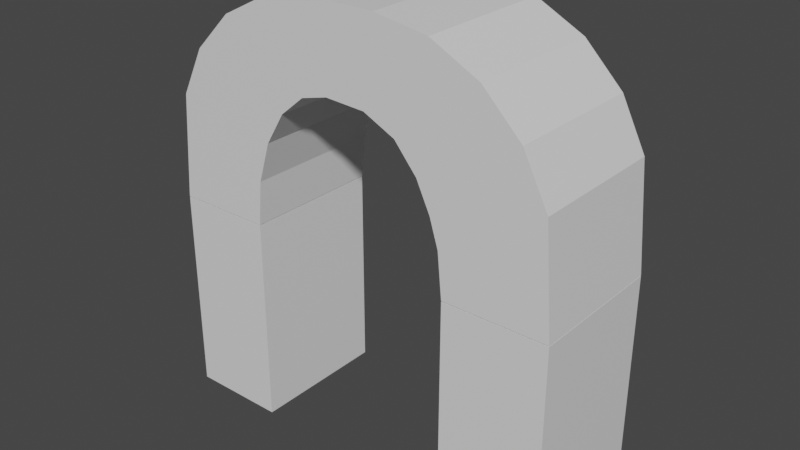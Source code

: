 # Source: arch.blend  (saved by Blender 3.6.13; exported with 4.5.12 LTS)
import bpy
from mathutils import Matrix  # noqa: F401  (used for matrix-valued properties, if any)

bpy.ops.wm.read_factory_settings(use_empty=True)
scene = bpy.context.scene
scene.name = 'Scene'

# ---- collections
col_collection = bpy.data.collections.new('Collection'); scene.collection.children.link(col_collection)

# ---- materials (node trees are filled in below, after node groups)
mat_material = bpy.data.materials.new('Material')
mat_material.alpha_threshold = 0.0
mat_material.use_transparent_shadow = False
mat_material.roughness = 0.5
mat_material.line_color = (0.0, 0.0, 0.0, 1.0)

# ---- material node trees
mat_material.use_nodes = True; mat_material.node_tree.nodes.clear()
_N = mat_material.node_tree.nodes; _L = mat_material.node_tree.links
n0 = _N.new('ShaderNodeOutputMaterial'); n0.name = 'Material Output'; n0.location = (300, 300)
n1 = _N.new('ShaderNodeBsdfPrincipled'); n1.name = 'Principled BSDF'; n1.location = (10, 300)
n1.distribution = 'GGX'
n1.subsurface_method = 'RANDOM_WALK_SKIN'
n1.inputs[3].default_value = 1.45
n1.inputs[27].default_value = (0.0, 0.0, 0.0, 1.0)
n1.inputs[28].default_value = 1.0
_L.new(n1.outputs[0], n0.inputs[0])
n0.is_active_output = True

# ---- world
world_world = bpy.data.worlds.new('World'); scene.world = world_world
world_world.use_nodes = True; world_world.node_tree.nodes.clear()
_N = world_world.node_tree.nodes; _L = world_world.node_tree.links
n0 = _N.new('ShaderNodeOutputWorld'); n0.name = 'World Output'; n0.location = (300, 300)
n1 = _N.new('ShaderNodeBackground'); n1.name = 'Background'; n1.location = (10, 300)
n1.inputs[0].default_value = (0.05088, 0.05088, 0.05088, 1.0)
_L.new(n1.outputs[0], n0.inputs[0])
n0.is_active_output = True
world_world.color = (0.05088, 0.05088, 0.05088)
world_world.use_sun_shadow = False
world_world.sun_shadow_jitter_overblur = 0.0

# ---- meshes
me_cube = bpy.data.meshes.new('Cube')
me_cube.from_pydata([(1.292, -0.4429, 0.01531), (-0.2001, -0.4429, 2.76), (-1.292, -0.4429, 1.335), (-0.5375, -0.4429, 2.706), (-0.8419, -0.4429, 2.551), (-1.083, -0.4429, 2.31), (-1.238, -0.4429, 2.005), (1.292, -0.4429, 1.335), (0.2001, -0.4429, 2.76), (1.238, -0.4429, 2.005), (1.083, -0.4429, 2.31), (0.8419, -0.4429, 2.551), (0.5375, -0.4429, 2.706), (0.6409, -0.4429, 1.335), (0.6409, -0.4429, 0.01531), (0.6137, -0.4429, 1.616), (0.5599, -0.4429, 1.79), (0.4726, -0.4429, 1.974), (0.3313, -0.4429, 2.142), (0.1316, -0.4429, 2.237), (-0.1223, -0.4429, 2.25), (-0.2949, -0.4429, 2.205), (-0.4505, -0.4429, 2.075), (-0.5741, -0.4429, 1.873), (-0.6534, -0.4429, 1.618), (-0.6807, -0.4429, 1.335), (1.292, 0.4429, 0.01531), (-0.2001, 0.4429, 2.76), (-1.292, 0.4429, 1.335), (-0.5375, 0.4429, 2.706), (-0.8419, 0.4429, 2.551), (-1.083, 0.4429, 2.31), (-1.238, 0.4429, 2.005), (1.292, 0.4429, 1.335), (0.2001, 0.4429, 2.76), (1.238, 0.4429, 2.005), (1.083, 0.4429, 2.31), (0.8419, 0.4429, 2.551), (0.5375, 0.4429, 2.706), (0.6409, 0.4429, 1.335), (0.6409, 0.4429, 0.01531), (0.6137, 0.4429, 1.616), (0.5599, 0.4429, 1.79), (0.6136, 0.4429, 1.618), (0.4726, 0.4429, 1.974), (0.3313, 0.4429, 2.142), (0.1316, 0.4429, 2.237), (-0.1223, 0.4429, 2.25), (-0.2949, 0.4429, 2.205), (-0.4505, 0.4429, 2.075), (-0.5741, 0.4429, 1.873), (-0.6534, 0.4429, 1.618), (-0.6807, 0.4429, 1.335)], [], [(8, 34, 27, 1), (32, 28, 2, 6), (12, 38, 34, 8), (11, 37, 38, 12), (10, 36, 37, 11), (9, 35, 36, 10), (13, 7, 9, 15), (15, 9, 10, 16), (17, 16, 10, 11), (17, 11, 12, 18), (18, 12, 8, 19), (19, 8, 1, 20), (1, 3, 21, 20), (3, 4, 22, 21), (4, 5, 23, 22), (5, 6, 24, 23), (6, 2, 25, 24), (25, 52, 51, 24), (7, 33, 35, 9), (31, 32, 6, 5), (30, 31, 5, 4), (29, 30, 4, 3), (27, 29, 3, 1), (14, 40, 26, 0), (39, 41, 35, 33), (43, 42, 36, 35, 41), (44, 37, 36, 42), (44, 45, 38, 37), (45, 46, 34, 38), (46, 47, 27, 34), (27, 47, 48, 29), (29, 48, 49, 30), (30, 49, 50, 31), (31, 50, 51, 32), (32, 51, 52, 28), (24, 51, 50, 23), (23, 50, 49, 22), (22, 49, 48, 21), (21, 48, 47, 20), (19, 20, 47, 46), (45, 18, 19, 46), (45, 44, 17, 18), (42, 16, 17, 44), (15, 16, 42, 43), (15, 43, 39, 13), (13, 39, 33, 7), (25, 2, 28, 52)])
_uv = me_cube.uv_layers.new(name='UVMap')
_uv.uv.foreach_set('vector', [0.7306, 0.75, 0.7306, 0.75, 0.7694, 0.75, 0.7694, 0.75, 0.5563, 0.0, 0.5255, 0.0, 0.5255, 0.0, 0.5563, 0.0, 0.698, 0.75, 0.698, 0.75, 0.7306, 0.75, 0.7306, 0.75, 0.6685, 0.75, 0.6685, 0.75, 0.698, 0.75, 0.698, 0.75, 0.584, 0.75, 0.584, 0.75, 0.6685, 0.75, 0.6685, 0.75, 0.5563, 0.75, 0.5563, 0.75, 0.584, 0.75, 0.584, 0.75, 0.5053, 0.814, 0.5255, 0.75, 0.5563, 0.7552, 0.5208, 0.8156, 0.5208, 0.8156, 0.5563, 0.7552, 0.584, 0.7702, 0.5367, 0.8208, 0.5534, 0.8293, 0.5367, 0.8208, 0.584, 0.7702, 0.606, 0.7935, 0.5534, 0.8293, 0.606, 0.7935, 0.6201, 0.823, 0.5687, 0.8429, 0.5687, 0.8429, 0.6201, 0.823, 0.625, 0.8556, 0.5774, 0.8623, 0.5774, 0.8623, 0.625, 0.8556, 0.625, 0.8944, 0.5786, 0.8868, 0.625, 0.8944, 0.6201, 0.927, 0.5745, 0.9035, 0.5783, 0.8879, 0.6201, 0.927, 0.606, 0.9565, 0.5626, 0.9186, 0.571, 0.908, 0.606, 0.9565, 0.584, 0.9798, 0.5442, 0.9305, 0.5563, 0.9227, 0.584, 0.9798, 0.5563, 0.9948, 0.5227, 0.9376, 0.5394, 0.9321, 0.5563, 0.9948, 0.5255, 1.0, 0.5065, 0.9397, 0.5227, 0.9376, 0.5255, 0.06639, 0.5255, 0.06639, 0.5563, 0.06639, 0.5563, 0.06639, 0.5255, 0.75, 0.5255, 0.75, 0.5563, 0.75, 0.5563, 0.75, 0.584, 0.0, 0.5563, 0.0, 0.5563, 0.0, 0.584, 0.0, 0.625, 0.0, 0.584, 0.0, 0.584, 0.0, 0.625, 0.0, 0.802, 0.75, 0.875, 0.75, 0.875, 0.75, 0.802, 0.75, 0.7694, 0.75, 0.802, 0.75, 0.802, 0.75, 0.7694, 0.75, 0.312, 0.75, 0.312, 0.75, 0.375, 0.75, 0.375, 0.75, 0.5053, 0.814, 0.5208, 0.8156, 0.5563, 0.7552, 0.5255, 0.75, 0.521, 0.8156, 0.5367, 0.8208, 0.584, 0.7702, 0.5563, 0.7552, 0.5208, 0.8156, 0.5534, 0.8293, 0.606, 0.7935, 0.584, 0.7702, 0.5367, 0.8208, 0.5534, 0.8293, 0.5687, 0.8429, 0.6201, 0.823, 0.606, 0.7935, 0.5687, 0.8429, 0.5774, 0.8623, 0.625, 0.8556, 0.6201, 0.823, 0.5774, 0.8623, 0.5786, 0.8868, 0.625, 0.8944, 0.625, 0.8556, 0.625, 0.8944, 0.5783, 0.8879, 0.5745, 0.9035, 0.6201, 0.927, 0.6201, 0.927, 0.571, 0.908, 0.5626, 0.9186, 0.606, 0.9565, 0.606, 0.9565, 0.5563, 0.9227, 0.5442, 0.9305, 0.584, 0.9798, 0.584, 0.9798, 0.5394, 0.9321, 0.5227, 0.9376, 0.5563, 0.9948, 0.5563, 0.9948, 0.5227, 0.9376, 0.5065, 0.9397, 0.5255, 1.0, 0.5227, 0.9376, 0.5227, 0.9376, 0.5394, 0.9321, 0.5394, 0.9321, 0.5394, 0.9321, 0.5394, 0.9321, 0.5563, 0.9227, 0.5563, 0.9227, 0.5563, 0.9227, 0.5563, 0.9227, 0.571, 0.908, 0.571, 0.908, 0.571, 0.908, 0.571, 0.908, 0.5783, 0.8879, 0.5783, 0.8879, 0.5774, 0.8623, 0.5783, 0.8879, 0.5786, 0.8868, 0.5774, 0.8623, 0.5687, 0.8429, 0.5687, 0.8429, 0.5774, 0.8623, 0.5774, 0.8623, 0.5687, 0.8429, 0.5534, 0.8293, 0.5534, 0.8293, 0.5687, 0.8429, 0.5367, 0.8208, 0.5367, 0.8208, 0.5534, 0.8293, 0.5534, 0.8293, 0.5208, 0.8156, 0.5367, 0.8208, 0.5367, 0.8208, 0.521, 0.8156, 0.5208, 0.8156, 0.521, 0.8156, 0.0, 0.0, 0.5053, 0.814, 0.5053, 0.814, 0.0, 0.0, 0.5255, 0.75, 0.5255, 0.75, 0.5255, 0.06639, 0.5255, 0.0, 0.5255, 1.0, 0.5255, 0.06639])
me_cube.materials.append(mat_material)
me_cube.use_mirror_vertex_groups = False
me_cube.update()
me_cube_002 = bpy.data.meshes.new('Cube.002')
me_cube_002.from_pydata([(-1.292, -0.4429, 0.009834), (1.292, -0.4429, 0.009834), (-1.292, -0.4429, 1.33), (1.292, -0.4429, 1.33), (0.6409, -0.4429, 1.33), (0.6409, -0.4429, 0.009834), (-0.6807, -0.4429, 0.009834), (-0.6807, -0.4429, 1.33), (-1.292, 0.4429, 0.009834), (1.292, 0.4429, 0.009834), (-1.292, 0.4429, 1.33), (1.292, 0.4429, 1.33), (0.6409, 0.4429, 1.33), (0.6409, 0.4429, 0.009834), (-0.6807, 0.4429, 0.009834), (-0.6807, 0.4429, 1.33)], [], [(8, 14, 6, 0), (5, 1, 3, 4), (6, 14, 15, 7), (0, 6, 7, 2), (8, 0, 2, 10), (1, 9, 11, 3), (13, 12, 11, 9), (8, 10, 15, 14), (13, 5, 4, 12), (7, 15, 10, 2), (4, 3, 11, 12)])
_uv = me_cube_002.uv_layers.new(name='UVMap')
_uv.uv.foreach_set('vector', [0.125, 0.75, 0.1841, 0.75, 0.1841, 0.75, 0.125, 0.75, 0.375, 0.813, 0.375, 0.75, 0.5255, 0.75, 0.4952, 0.813, 0.3821, 0.06639, 0.3821, 0.06639, 0.5255, 0.06639, 0.5255, 0.06639, 0.375, 1.0, 0.375, 0.9409, 0.5065, 0.9397, 0.5255, 1.0, 0.375, 0.0, 0.375, 0.0, 0.5255, 0.0, 0.5255, 0.0, 0.375, 0.75, 0.375, 0.75, 0.5255, 0.75, 0.5255, 0.75, 0.375, 0.813, 0.4952, 0.813, 0.5255, 0.75, 0.375, 0.75, 0.375, 1.0, 0.5255, 1.0, 0.5065, 0.9397, 0.375, 0.9409, 0.3821, 0.6836, 0.3821, 0.6836, 0.5255, 0.6836, 0.5255, 0.6836, 0.5255, 0.06639, 0.5255, 0.06639, 0.5255, 1.0, 0.5255, 0.0, 0.5255, 0.6836, 0.5255, 0.75, 0.5255, 0.75, 0.5255, 0.6836])
me_cube_002.materials.append(mat_material)
me_cube_002.use_mirror_vertex_groups = False
me_cube_002.update()

# ---- objects
ob_arco = bpy.data.objects.new('Arco', me_cube)
ob_pilar = bpy.data.objects.new('Pilar', me_cube_002)

# ---- transforms, parenting, visibility, modifiers, constraints
ob_arco.location = (0.0, 0.0, 0.0)
ob_arco.lock_rotations_4d = False
ob_arco.empty_display_type = 'ARROWS'
ob_arco.lineart.crease_threshold = 0.0
ob_pilar.location = (0.0, 0.0, 0.0)
ob_pilar.lock_rotations_4d = False
ob_pilar.empty_display_type = 'ARROWS'
ob_pilar.lineart.crease_threshold = 0.0

# ---- collection membership
col_collection.objects.link(ob_arco)
col_collection.objects.link(ob_pilar)

# ---- scene / render settings (as saved in the file)
scene.frame_start = 1; scene.frame_end = 250; scene.frame_set(1)
scene.render.engine = 'BLENDER_EEVEE_NEXT'
scene.cycles.sampling_pattern = 'TABULATED_SOBOL'
scene.view_settings.view_transform = 'Filmic'
bpy.context.view_layer.update()

# ---- added for rendering (the .blend has no active camera and no usable light): camera, sun
cam_auto = bpy.data.cameras.new('AutoCamera')
cam_auto.lens = 50.0
cam_auto.sensor_width = 36.0
cam_auto.clip_end = 1000.0
ob_auto_camera = bpy.data.objects.new('AutoCamera', cam_auto)
scene.collection.objects.link(ob_auto_camera)
ob_auto_camera.location = (3.58618, -4.30342, 4.2538)
ob_auto_camera.rotation_euler = (1.09748, -7.21219e-08, 0.694738)
scene.camera = ob_auto_camera
light_auto_sun = bpy.data.lights.new('AutoSun', 'SUN')
light_auto_sun.energy = 3.0
light_auto_sun.angle = 0.0523599
ob_auto_sun = bpy.data.objects.new('AutoSun', light_auto_sun)
scene.collection.objects.link(ob_auto_sun)
ob_auto_sun.rotation_euler = (0.872665, 0.174533, 0.523599)
bpy.context.view_layer.update()
